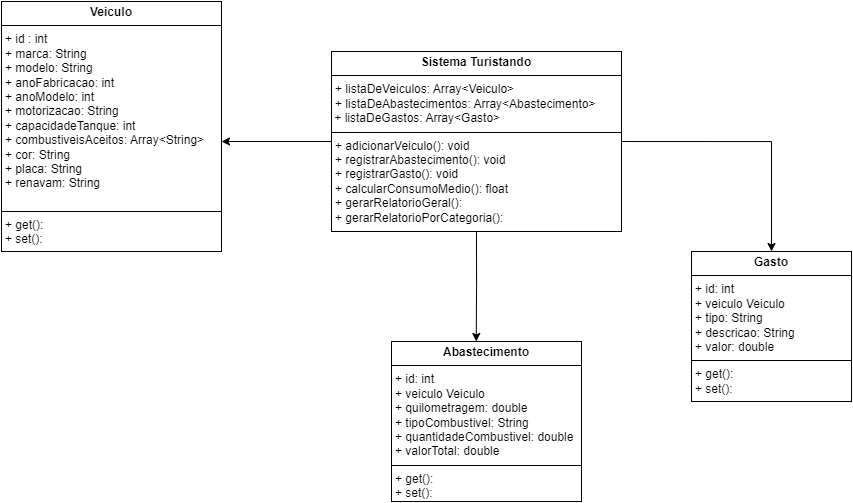

The diagram above was exported from draw.io. Its source (the exported page's mxGraphModel, read from the mxfile embedded in the PNG):
<mxGraphModel dx="2514" dy="2087" grid="1" gridSize="10" guides="1" tooltips="1" connect="1" arrows="1" fold="1" page="1" pageScale="1" pageWidth="827" pageHeight="1169" math="0" shadow="0">
  <root>
    <mxCell id="0" />
    <mxCell id="1" parent="0" />
    <mxCell id="Ouqj-Q2y9u0pMGGeHcUA-5" style="edgeStyle=orthogonalEdgeStyle;rounded=0;orthogonalLoop=1;jettySize=auto;html=1;exitX=1;exitY=0.5;exitDx=0;exitDy=0;entryX=0.5;entryY=0;entryDx=0;entryDy=0;" edge="1" parent="1" source="Ouqj-Q2y9u0pMGGeHcUA-2" target="D6W6M5sjtapDYR34knsz-1">
      <mxGeometry relative="1" as="geometry">
        <mxPoint x="660" y="-270" as="sourcePoint" />
        <Array as="points">
          <mxPoint x="720" y="-260" />
        </Array>
      </mxGeometry>
    </mxCell>
    <mxCell id="D6W6M5sjtapDYR34knsz-1" value="&lt;p style=&quot;margin:0px;margin-top:4px;text-align:center;&quot;&gt;&lt;b&gt;Gasto&lt;/b&gt;&lt;/p&gt;&lt;hr size=&quot;1&quot; style=&quot;border-style:solid;&quot;&gt;&lt;p style=&quot;margin:0px;margin-left:4px;&quot;&gt;+ id: int&lt;/p&gt;&lt;p style=&quot;margin:0px;margin-left:4px;&quot;&gt;+ veiculo Veiculo&lt;/p&gt;&lt;p style=&quot;margin:0px;margin-left:4px;&quot;&gt;+ tipo: String&lt;/p&gt;&lt;p style=&quot;margin:0px;margin-left:4px;&quot;&gt;+ descricao: String&lt;/p&gt;&lt;p style=&quot;margin:0px;margin-left:4px;&quot;&gt;+ valor: double&lt;/p&gt;&lt;hr size=&quot;1&quot; style=&quot;border-style:solid;&quot;&gt;&lt;p style=&quot;margin:0px;margin-left:4px;&quot;&gt;+ get():&lt;/p&gt;&lt;p style=&quot;margin:0px;margin-left:4px;&quot;&gt;+ set():&lt;/p&gt;" style="verticalAlign=top;align=left;overflow=fill;html=1;whiteSpace=wrap;" parent="1" vertex="1">
      <mxGeometry x="640" y="-150" width="160" height="150" as="geometry" />
    </mxCell>
    <mxCell id="D6W6M5sjtapDYR34knsz-2" value="&lt;p style=&quot;margin:0px;margin-top:4px;text-align:center;&quot;&gt;&lt;b&gt;Veiculo&lt;/b&gt;&lt;/p&gt;&lt;hr size=&quot;1&quot; style=&quot;border-style:solid;&quot;&gt;&lt;p style=&quot;margin:0px;margin-left:4px;&quot;&gt;+ id : int&lt;/p&gt;&lt;p style=&quot;margin:0px;margin-left:4px;&quot;&gt;+ marca: String&lt;/p&gt;&lt;p style=&quot;margin:0px;margin-left:4px;&quot;&gt;+ modelo: String&lt;/p&gt;&lt;p style=&quot;margin:0px;margin-left:4px;&quot;&gt;+ anoFabricacao: int&lt;/p&gt;&lt;p style=&quot;margin:0px;margin-left:4px;&quot;&gt;+ anoModelo: int&lt;/p&gt;&lt;p style=&quot;margin:0px;margin-left:4px;&quot;&gt;+ motorizacao: String&lt;/p&gt;&lt;p style=&quot;margin:0px;margin-left:4px;&quot;&gt;+ capacidadeTanque: int&lt;/p&gt;&lt;p style=&quot;margin:0px;margin-left:4px;&quot;&gt;+ combustiveisAceitos: Array&amp;lt;String&amp;gt;&lt;/p&gt;&lt;p style=&quot;margin:0px;margin-left:4px;&quot;&gt;+ cor: String&lt;/p&gt;&lt;p style=&quot;margin:0px;margin-left:4px;&quot;&gt;+ placa: String&lt;/p&gt;&lt;p style=&quot;margin:0px;margin-left:4px;&quot;&gt;+ renavam: String&lt;/p&gt;&lt;p style=&quot;margin:0px;margin-left:4px;&quot;&gt;&lt;br&gt;&lt;/p&gt;&lt;hr size=&quot;1&quot; style=&quot;border-style:solid;&quot;&gt;&lt;p style=&quot;margin: 0px 0px 0px 4px;&quot;&gt;+ get():&lt;/p&gt;&lt;p style=&quot;margin: 0px 0px 0px 4px;&quot;&gt;+ set():&lt;/p&gt;" style="verticalAlign=top;align=left;overflow=fill;html=1;whiteSpace=wrap;" parent="1" vertex="1">
      <mxGeometry x="-50" y="-400" width="220" height="250" as="geometry" />
    </mxCell>
    <mxCell id="Ouqj-Q2y9u0pMGGeHcUA-4" style="edgeStyle=orthogonalEdgeStyle;rounded=0;orthogonalLoop=1;jettySize=auto;html=1;exitX=0.5;exitY=1;exitDx=0;exitDy=0;entryX=0.446;entryY=0;entryDx=0;entryDy=0;entryPerimeter=0;" edge="1" parent="1" source="Ouqj-Q2y9u0pMGGeHcUA-2" target="Ouqj-Q2y9u0pMGGeHcUA-1">
      <mxGeometry relative="1" as="geometry">
        <mxPoint x="380" y="-90" as="targetPoint" />
        <mxPoint x="370" y="190" as="sourcePoint" />
        <Array as="points" />
      </mxGeometry>
    </mxCell>
    <mxCell id="Ouqj-Q2y9u0pMGGeHcUA-1" value="&lt;p style=&quot;margin:0px;margin-top:4px;text-align:center;&quot;&gt;&lt;b&gt;Abastecimento&lt;/b&gt;&lt;/p&gt;&lt;hr size=&quot;1&quot; style=&quot;border-style:solid;&quot;&gt;&lt;p style=&quot;margin:0px;margin-left:4px;&quot;&gt;+ id: int&lt;/p&gt;&lt;p style=&quot;margin:0px;margin-left:4px;&quot;&gt;+ veiculo Veiculo&lt;/p&gt;&lt;p style=&quot;margin:0px;margin-left:4px;&quot;&gt;+ quilometragem: double&lt;/p&gt;&lt;p style=&quot;margin:0px;margin-left:4px;&quot;&gt;+ tipoCombustivel: String&lt;/p&gt;&lt;p style=&quot;margin:0px;margin-left:4px;&quot;&gt;+ quantidadeCombustivel: double&lt;/p&gt;&lt;p style=&quot;margin:0px;margin-left:4px;&quot;&gt;+ valorTotal: double&lt;/p&gt;&lt;hr size=&quot;1&quot; style=&quot;border-style:solid;&quot;&gt;&lt;p style=&quot;margin: 0px 0px 0px 4px;&quot;&gt;+ get():&lt;/p&gt;&lt;p style=&quot;margin: 0px 0px 0px 4px;&quot;&gt;+ set():&lt;/p&gt;" style="verticalAlign=top;align=left;overflow=fill;html=1;whiteSpace=wrap;" vertex="1" parent="1">
      <mxGeometry x="340" y="-60" width="190" height="160" as="geometry" />
    </mxCell>
    <mxCell id="Ouqj-Q2y9u0pMGGeHcUA-2" value="&lt;p style=&quot;margin:0px;margin-top:4px;text-align:center;&quot;&gt;&lt;b&gt;Sistema Turistando&lt;/b&gt;&lt;/p&gt;&lt;hr size=&quot;1&quot; style=&quot;border-style:solid;&quot;&gt;&lt;p style=&quot;margin:0px;margin-left:4px;&quot;&gt;+ l&lt;span style=&quot;background-color: initial;&quot;&gt;istaDeVeiculos: Array&amp;lt;Veiculo&amp;gt;&lt;/span&gt;&lt;/p&gt;&lt;p style=&quot;margin: 0px 0px 0px 4px;&quot;&gt;+ l&lt;span style=&quot;background-color: initial;&quot;&gt;istaDeAbastecimentos: Array&amp;lt;Abastecimento&amp;gt;&lt;/span&gt;&lt;/p&gt;&lt;div&gt;&lt;span style=&quot;background-color: initial;&quot;&gt;&amp;nbsp;+ listaDeGastos: Array&amp;lt;Gasto&amp;gt;&lt;/span&gt;&lt;/div&gt;&lt;hr size=&quot;1&quot; style=&quot;border-style:solid;&quot;&gt;&lt;p style=&quot;margin:0px;margin-left:4px;&quot;&gt;+ adicionarVeiculo(): void&lt;/p&gt;&lt;p style=&quot;margin:0px;margin-left:4px;&quot;&gt;+ registrarAbastecimento(): void&lt;/p&gt;&lt;p style=&quot;margin:0px;margin-left:4px;&quot;&gt;+ registrarGasto(): void&lt;/p&gt;&lt;p style=&quot;margin:0px;margin-left:4px;&quot;&gt;+ calcularConsumoMedio(): float&lt;/p&gt;&lt;p style=&quot;margin:0px;margin-left:4px;&quot;&gt;+ gerarRelatorioGeral():&amp;nbsp;&lt;/p&gt;&lt;p style=&quot;margin:0px;margin-left:4px;&quot;&gt;+ gerarRelatorioPorCategoria():&amp;nbsp;&lt;br&gt;&lt;/p&gt;" style="verticalAlign=top;align=left;overflow=fill;html=1;whiteSpace=wrap;" vertex="1" parent="1">
      <mxGeometry x="280" y="-350" width="290" height="180" as="geometry" />
    </mxCell>
    <mxCell id="Ouqj-Q2y9u0pMGGeHcUA-6" style="edgeStyle=orthogonalEdgeStyle;rounded=0;orthogonalLoop=1;jettySize=auto;html=1;exitX=0;exitY=0.5;exitDx=0;exitDy=0;entryX=1;entryY=0.56;entryDx=0;entryDy=0;entryPerimeter=0;" edge="1" parent="1" source="Ouqj-Q2y9u0pMGGeHcUA-2" target="D6W6M5sjtapDYR34knsz-2">
      <mxGeometry relative="1" as="geometry" />
    </mxCell>
  </root>
</mxGraphModel>